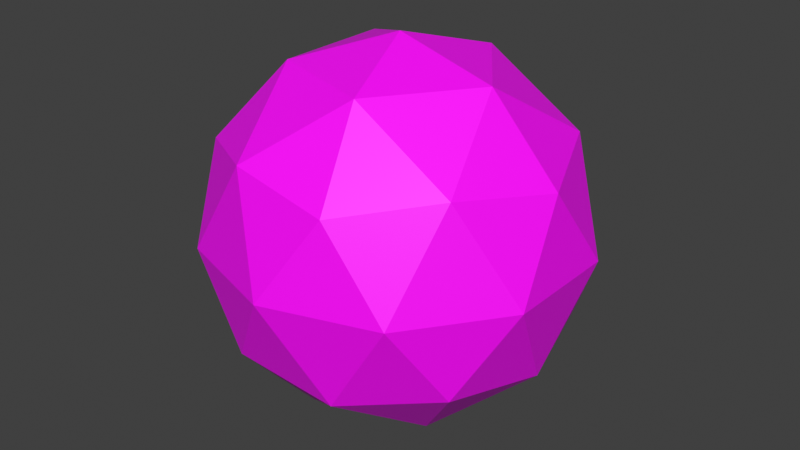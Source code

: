 # Source: crystal_dome.blend  (saved by Blender 2.93.20; exported with 4.5.12 LTS)
import bpy
from mathutils import Matrix  # noqa: F401  (used for matrix-valued properties, if any)

bpy.ops.wm.read_factory_settings(use_empty=True)
scene = bpy.context.scene
scene.name = 'Scene'

# ---- collections
col_collection = bpy.data.collections.new('Collection'); scene.collection.children.link(col_collection)

# ---- images (referenced by path relative to the original .blend; pixels are not part of the script)
import os
ASSET_DIR = os.environ.get("B2B_ASSET_DIR", "")  # directory of the original .blend (textures are referenced by path, not embedded)
HERE = os.path.dirname(os.path.abspath(__file__))  # packed textures are extracted next to this script under _unpacked/

def load_image(name, relpath, width, height, colorspace="sRGB"):
    """Load a texture the original file referenced (path relative to the .blend, or extracted next to this script)."""
    p = next((c for c in (os.path.join(HERE, relpath), os.path.join(ASSET_DIR, relpath)) if relpath and os.path.exists(c)), "")
    if p:
        img = bpy.data.images.load(p, check_existing=True)
        img.name = name
    else:  # same state as the original file: an image datablock whose file is absent (Cycles renders it pink)
        img = bpy.data.images.new(name, width, height)
        img.source = "FILE"
        img.filepath = "//" + (relpath or name)
    img.colorspace_settings.name = colorspace
    return img
img_crystal_png = load_image('crystal.png', 'crystal.png', 1024, 1024, 'sRGB')

# ---- materials (node trees are filled in below, after node groups)
mat_crystal = bpy.data.materials.new('crystal')
mat_crystal.use_transparent_shadow = False

# ---- material node trees
mat_crystal.use_nodes = True; mat_crystal.node_tree.nodes.clear()
_N = mat_crystal.node_tree.nodes; _L = mat_crystal.node_tree.links
n0 = _N.new('ShaderNodeBsdfPrincipled'); n0.name = 'Principled BSDF'; n0.location = (10, 300)
n0.distribution = 'GGX'
n0.subsurface_method = 'BURLEY'
n0.inputs[3].default_value = 1.45
n0.inputs[27].default_value = (0.0, 0.0, 0.0, 1.0)
n0.inputs[28].default_value = 1.0
n1 = _N.new('ShaderNodeOutputMaterial'); n1.name = 'Material Output'; n1.location = (300, 300)
n2 = _N.new('ShaderNodeTexImage'); n2.name = 'Image Texture'; n2.location = (-280, 280)
n2.image = img_crystal_png
n2.interpolation = 'Closest'
_L.new(n0.outputs[0], n1.inputs[0])
_L.new(n2.outputs[0], n0.inputs[0])
n1.is_active_output = True

# ---- world
world_world = bpy.data.worlds.new('World'); scene.world = world_world
world_world.use_nodes = True; world_world.node_tree.nodes.clear()
_N = world_world.node_tree.nodes; _L = world_world.node_tree.links
n0 = _N.new('ShaderNodeOutputWorld'); n0.name = 'World Output'; n0.location = (300, 300)
n1 = _N.new('ShaderNodeBackground'); n1.name = 'Background'; n1.location = (10, 300)
n1.inputs[0].default_value = (0.05088, 0.05088, 0.05088, 1.0)
_L.new(n1.outputs[0], n0.inputs[0])
n0.is_active_output = True
world_world.color = (0.05088, 0.05088, 0.05088)
world_world.use_sun_shadow = False
world_world.sun_shadow_jitter_overblur = 0.0

# ---- meshes
me_icosphere = bpy.data.meshes.new('Icosphere')
me_icosphere.from_pydata([(0.0, 0.0, -1.0), (0.7236, -0.5257, -0.4472), (-0.2764, -0.8506, -0.4472), (-0.8944, 0.0, -0.4472), (-0.2764, 0.8506, -0.4472), (0.7236, 0.5257, -0.4472), (0.2764, -0.8506, 0.4472), (-0.7236, -0.5257, 0.4472), (-0.7236, 0.5257, 0.4472), (0.2764, 0.8506, 0.4472), (0.8944, 0.0, 0.4472), (0.0, 0.0, 1.0), (-0.1625, -0.5, -0.8507), (0.4253, -0.309, -0.8507), (0.2629, -0.809, -0.5257), (0.8506, 0.0, -0.5257), (0.4253, 0.309, -0.8507), (-0.5257, 0.0, -0.8507), (-0.6882, -0.5, -0.5257), (-0.1625, 0.5, -0.8507), (-0.6882, 0.5, -0.5257), (0.2629, 0.809, -0.5257), (0.9511, -0.309, 0.0), (0.9511, 0.309, 0.0), (0.0, -1.0, 0.0), (0.5878, -0.809, 0.0), (-0.9511, -0.309, 0.0), (-0.5878, -0.809, 0.0), (-0.5878, 0.809, 0.0), (-0.9511, 0.309, 0.0), (0.5878, 0.809, 0.0), (0.0, 1.0, 0.0), (0.6882, -0.5, 0.5257), (-0.2629, -0.809, 0.5257), (-0.8506, 0.0, 0.5257), (-0.2629, 0.809, 0.5257), (0.6882, 0.5, 0.5257), (0.1625, -0.5, 0.8507), (0.5257, 0.0, 0.8507), (-0.4253, -0.309, 0.8507), (-0.4253, 0.309, 0.8507), (0.1625, 0.5, 0.8507)], [], [(0, 13, 12), (1, 13, 15), (0, 12, 17), (0, 17, 19), (0, 19, 16), (1, 15, 22), (2, 14, 24), (3, 18, 26), (4, 20, 28), (5, 21, 30), (1, 22, 25), (2, 24, 27), (3, 26, 29), (4, 28, 31), (5, 30, 23), (6, 32, 37), (7, 33, 39), (8, 34, 40), (9, 35, 41), (10, 36, 38), (38, 41, 11), (38, 36, 41), (36, 9, 41), (41, 40, 11), (41, 35, 40), (35, 8, 40), (40, 39, 11), (40, 34, 39), (34, 7, 39), (39, 37, 11), (39, 33, 37), (33, 6, 37), (37, 38, 11), (37, 32, 38), (32, 10, 38), (23, 36, 10), (23, 30, 36), (30, 9, 36), (31, 35, 9), (31, 28, 35), (28, 8, 35), (29, 34, 8), (29, 26, 34), (26, 7, 34), (27, 33, 7), (27, 24, 33), (24, 6, 33), (25, 32, 6), (25, 22, 32), (22, 10, 32), (30, 31, 9), (30, 21, 31), (21, 4, 31), (28, 29, 8), (28, 20, 29), (20, 3, 29), (26, 27, 7), (26, 18, 27), (18, 2, 27), (24, 25, 6), (24, 14, 25), (14, 1, 25), (22, 23, 10), (22, 15, 23), (15, 5, 23), (16, 21, 5), (16, 19, 21), (19, 4, 21), (19, 20, 4), (19, 17, 20), (17, 3, 20), (17, 18, 3), (17, 12, 18), (12, 2, 18), (15, 16, 5), (15, 13, 16), (13, 0, 16), (12, 14, 2), (12, 13, 14), (13, 1, 14)])
_uv = me_icosphere.uv_layers.new(name='UVMap')
_uv.uv.foreach_set('vector', [1.068, 1.01, 0.8837, 0.7988, 1.212, 0.7694, 0.6688, 0.5527, 0.8837, 0.7988, 0.5234, 0.8853, 1.068, 1.01, 1.212, 0.7694, 1.341, 1.072, 1.068, 1.01, 1.341, 1.072, 1.093, 1.289, 1.068, 1.01, 1.093, 1.289, 0.8102, 1.12, 0.8225, -0.834, 0.5478, -0.8161, 0.6992, -1.174, 1.134, -0.37, 1.011, -0.6241, 1.407, -0.6043, 0.8084, 0.05852, 1.013, -0.1225, 1.113, 0.2536, 0.2934, -0.1427, 0.5378, 0.007674, 0.1978, 0.2155, 0.3026, -0.6954, 0.247, -0.4259, -0.05933, -0.6731, 0.8225, -0.834, 0.6992, -1.174, 1.143, -0.9982, 1.134, -0.37, 1.407, -0.6043, 1.402, -0.1268, 0.8084, 0.05852, 1.113, 0.2536, 0.6504, 0.3849, 0.2934, -0.1427, 0.1978, 0.2155, -0.07428, -0.1901, 0.3026, -0.6954, -0.05933, -0.6731, 0.2375, -1.051, 0.4275, 1.127, 0.6298, 1.429, 0.2599, 1.408, -0.283, 1.191, 0.06622, 1.092, -0.06817, 1.437, -0.442, 1.887, -0.4284, 1.524, -0.1416, 1.758, 0.1702, 2.253, -0.1706, 2.128, 0.1411, 1.927, 0.7077, 1.784, 0.4834, 2.069, 0.3892, 1.711, 0.3892, 1.711, 0.1411, 1.927, 0.1161, 1.648, 0.3892, 1.711, 0.4834, 2.069, 0.1411, 1.927, 0.4834, 2.069, 0.1702, 2.253, 0.1411, 1.927, 0.1411, 1.927, -0.1416, 1.758, 0.1161, 1.648, 0.1411, 1.927, -0.1706, 2.128, -0.1416, 1.758, -0.1706, 2.128, -0.442, 1.887, -0.1416, 1.758, -0.1416, 1.758, -0.06817, 1.437, 0.1161, 1.648, -0.1416, 1.758, -0.4284, 1.524, -0.06817, 1.437, -0.4284, 1.524, -0.283, 1.191, -0.06817, 1.437, -0.06817, 1.437, 0.2599, 1.408, 0.1161, 1.648, -0.06817, 1.437, 0.06622, 1.092, 0.2599, 1.408, 0.06622, 1.092, 0.4275, 1.127, 0.2599, 1.408, 0.2599, 1.408, 0.3892, 1.711, 0.1161, 1.648, 0.2599, 1.408, 0.6298, 1.429, 0.3892, 1.711, 0.6298, 1.429, 0.7077, 1.784, 0.3892, 1.711, -0.564, 1.199, -0.6765, 0.8222, -0.406, 0.8731, -0.564, 1.199, -1.017, 1.03, -0.6765, 0.8222, -1.017, 1.03, -0.9209, 0.6719, -0.6765, 0.8222, -1.289, 0.6245, -0.9673, 0.3887, -0.9209, 0.6719, -1.289, 0.6245, -1.274, 0.1415, -0.9673, 0.3887, -1.274, 0.1415, -0.9117, 0.1191, -0.9673, 0.3887, -0.9768, -0.2365, -0.6666, -0.00153, -0.9117, 0.1191, -0.9768, -0.2365, -0.5152, -0.3596, -0.6666, -0.00153, -0.5152, -0.3596, -0.3919, -0.01938, -0.6666, -0.00153, -0.07122, -0.1836, -0.2032, 0.1905, -0.3919, -0.01938, -0.07122, -0.1836, 0.1929, 0.2102, -0.2032, 0.1905, 0.1929, 0.2102, -0.08063, 0.4446, -0.2032, 0.1905, 0.1874, 0.6878, -0.2014, 0.692, -0.08063, 0.4446, 0.1874, 0.6878, -0.1017, 1.068, -0.2014, 0.692, -0.1017, 1.068, -0.406, 0.8731, -0.2014, 0.692, -1.017, 1.03, -1.289, 0.6245, -0.9209, 0.6719, -0.05933, -0.6731, 0.247, -0.4259, -0.07428, -0.1901, 0.247, -0.4259, 0.2934, -0.1427, -0.07428, -0.1901, -1.274, 0.1415, -0.9768, -0.2365, -0.9117, 0.1191, 0.1978, 0.2155, 0.5378, 0.007674, 0.6504, 0.3849, 0.5378, 0.007674, 0.8084, 0.05852, 0.6504, 0.3849, -0.5152, -0.3596, -0.07122, -0.1836, -0.3919, -0.01938, 1.113, 0.2536, 1.013, -0.1225, 1.402, -0.1268, 1.013, -0.1225, 1.134, -0.37, 1.402, -0.1268, 0.1929, 0.2102, 0.1874, 0.6878, -0.08063, 0.4446, 1.407, -0.6043, 1.011, -0.6241, 1.143, -0.9982, 1.011, -0.6241, 0.8225, -0.834, 1.143, -0.9982, -0.1017, 1.068, -0.564, 1.199, -0.406, 0.8731, 0.6992, -1.174, 0.5478, -0.8161, 0.2375, -1.051, 0.5478, -0.8161, 0.3026, -0.6954, 0.2375, -1.051, 0.8102, 1.12, 0.7812, 1.489, 0.5098, 1.248, 0.8102, 1.12, 1.093, 1.289, 0.7812, 1.489, 1.093, 1.289, 1.122, 1.614, 0.7812, 1.489, 1.093, 1.289, 1.435, 1.431, 1.122, 1.614, 1.093, 1.289, 1.341, 1.072, 1.435, 1.431, 1.341, 1.072, 1.66, 1.145, 1.435, 1.431, 1.341, 1.072, 1.582, 0.7905, 1.66, 1.145, 1.341, 1.072, 1.212, 0.7694, 1.582, 0.7905, 1.212, 0.7694, 1.379, 0.489, 1.582, 0.7905, 0.5234, 0.8853, 0.8102, 1.12, 0.5098, 1.248, 0.5234, 0.8853, 0.8837, 0.7988, 0.8102, 1.12, 0.8837, 0.7988, 1.068, 1.01, 0.8102, 1.12, 1.212, 0.7694, 1.018, 0.4535, 1.379, 0.489, 1.212, 0.7694, 0.8837, 0.7988, 1.018, 0.4535, 0.8837, 0.7988, 0.6688, 0.5527, 1.018, 0.4535])
me_icosphere.materials.append(mat_crystal)
me_icosphere.use_remesh_fix_poles = True
me_icosphere.use_remesh_preserve_attributes = False
me_icosphere.update()

# ---- objects
ob_icosphere = bpy.data.objects.new('Icosphere', me_icosphere)

# ---- transforms, parenting, visibility, modifiers, constraints
ob_icosphere.location = (0.0, 0.0, 0.0)

# ---- collection membership
col_collection.objects.link(ob_icosphere)

# ---- scene / render settings (as saved in the file)
scene.frame_start = 1; scene.frame_end = 250; scene.frame_set(1)
scene.render.engine = 'BLENDER_EEVEE_NEXT'
scene.cycles.use_denoising = False
scene.cycles.samples = 128
scene.cycles.sampling_pattern = 'TABULATED_SOBOL'
scene.cycles.use_adaptive_sampling = False
scene.cycles.use_light_tree = False
scene.view_settings.view_transform = 'Standard'
bpy.context.view_layer.update()

# ---- added for rendering (the .blend has no active camera and no usable light): camera, sun
cam_auto = bpy.data.cameras.new('AutoCamera')
cam_auto.lens = 50.0
cam_auto.sensor_width = 36.0
cam_auto.clip_end = 1000.0
ob_auto_camera = bpy.data.objects.new('AutoCamera', cam_auto)
scene.collection.objects.link(ob_auto_camera)
ob_auto_camera.location = (3.15365, -3.78438, 2.52292)
ob_auto_camera.rotation_euler = (1.09748, -7.21219e-08, 0.694738)
scene.camera = ob_auto_camera
light_auto_sun = bpy.data.lights.new('AutoSun', 'SUN')
light_auto_sun.energy = 3.0
light_auto_sun.angle = 0.0523599
ob_auto_sun = bpy.data.objects.new('AutoSun', light_auto_sun)
scene.collection.objects.link(ob_auto_sun)
ob_auto_sun.rotation_euler = (0.872665, 0.174533, 0.523599)
bpy.context.view_layer.update()
